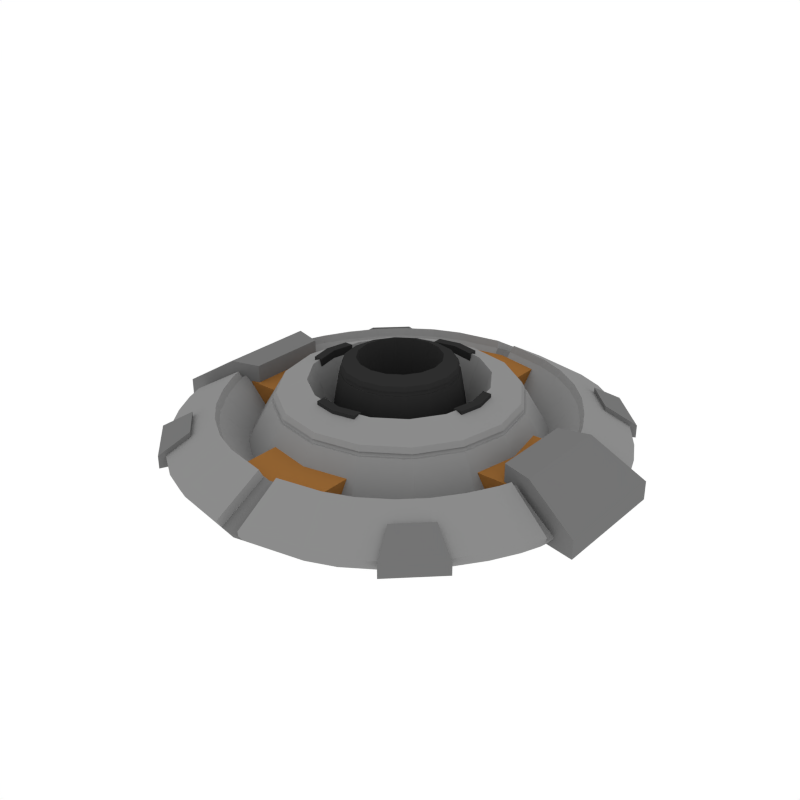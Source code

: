# Source: Turret_Teleporter.blend  (saved by Blender 2.79.0; exported with 4.5.12 LTS)
import bpy
from mathutils import Matrix  # noqa: F401  (used for matrix-valued properties, if any)

bpy.ops.wm.read_factory_settings(use_empty=True)
scene = bpy.context.scene
scene.name = 'Scene'

# ---- collections
col_collection_1 = bpy.data.collections.new('Collection 1'); scene.collection.children.link(col_collection_1)

# ---- materials (node trees are filled in below, after node groups)
mat_lightgrey = bpy.data.materials.new('LightGrey')
mat_lightgrey.alpha_threshold = 0.0
mat_lightgrey.diffuse_color = (0.2598, 0.2598, 0.2598, 1.0)
mat_lightgrey.roughness = 0.5
mat_black = bpy.data.materials.new('Black')
mat_black.alpha_threshold = 0.0
mat_black.diffuse_color = (0.02721, 0.02721, 0.02721, 1.0)
mat_black.roughness = 0.5
mat_orange = bpy.data.materials.new('Orange')
mat_orange.alpha_threshold = 0.0
mat_orange.diffuse_color = (0.3108, 0.1363, 0.03522, 1.0)
mat_orange.roughness = 0.5
mat_grey = bpy.data.materials.new('Grey')
mat_grey.alpha_threshold = 0.0
mat_grey.diffuse_color = (0.1734, 0.1734, 0.1734, 1.0)
mat_grey.roughness = 0.5

# ---- material node trees

# ---- world
world_world = bpy.data.worlds.new('World'); scene.world = world_world
world_world.color = (1.0, 1.0, 1.0)
world_world.use_sun_shadow = False
world_world.sun_shadow_jitter_overblur = 0.0
world_world.cycles.sampling_method = 'NONE'
world_world.cycles.sample_map_resolution = 256

# ---- meshes
me_cylinder_029 = bpy.data.meshes.new('Cylinder.029')
me_cylinder_029.from_pydata([(-0.0554, 0.2005, 0.1748), (1.197e-08, 0.2115, 0.1748), (0.0554, 0.2005, 0.1748), (-0.0554, 0.2229, 0.1748), (1.295e-08, 0.2339, 0.1748), (0.0554, 0.2229, 0.1748), (1.197e-08, 0.2115, 0.1547), (-0.0554, 0.2005, 0.1547), (0.0554, 0.2005, 0.1547), (1.295e-08, 0.2339, 0.1547), (-0.0554, 0.2229, 0.1547), (0.0554, 0.2229, 0.1547), (-8.882e-16, 0.175, 0.004805), (1.011e-09, 0.1373, 0.2102), (0.06696, 0.1617, 0.004805), (0.05255, 0.1269, 0.2102), (0.1237, 0.1237, 0.004805), (0.0971, 0.0971, 0.2102), (0.1617, 0.06696, 0.004805), (0.1269, 0.05255, 0.2102), (0.175, -7.649e-09, 0.004805), (0.1373, -5.434e-09, 0.2102), (0.1617, -0.06696, 0.004805), (0.1269, -0.05255, 0.2102), (0.1237, -0.1237, 0.004805), (0.0971, -0.0971, 0.2102), (0.06696, -0.1617, 0.004805), (0.05255, -0.1269, 0.2102), (2.642e-08, -0.175, 0.004805), (2.174e-08, -0.1373, 0.2102), (-0.06696, -0.1617, 0.004805), (-0.05255, -0.1269, 0.2102), (-0.1237, -0.1237, 0.004805), (-0.0971, -0.0971, 0.2102), (-0.1617, -0.06696, 0.004805), (-0.1269, -0.05255, 0.2102), (-0.175, 2.087e-09, 0.004805), (-0.1373, 2.206e-09, 0.2102), (-0.1617, 0.06696, 0.004805), (-0.1269, 0.05255, 0.2102), (-0.1237, 0.1237, 0.004805), (-0.0971, 0.0971, 0.2102), (-0.06696, 0.1617, 0.004805), (-0.05255, 0.1269, 0.2102), (0.03936, 0.09503, 0.2242), (4.393e-09, 0.1029, 0.2242), (0.07273, 0.07273, 0.2242), (0.09503, 0.03936, 0.2242), (0.1029, -4.664e-09, 0.2242), (0.09503, -0.03936, 0.2242), (0.07273, -0.07273, 0.2242), (0.03936, -0.09503, 0.2242), (1.992e-08, -0.1029, 0.2242), (-0.03936, -0.09503, 0.2242), (-0.07273, -0.07273, 0.2242), (-0.09503, -0.03936, 0.2242), (-0.1029, 1.059e-09, 0.2242), (-0.09503, 0.03936, 0.2242), (-0.07273, 0.07273, 0.2242), (-0.03936, 0.09503, 0.2242), (0.0301, 0.07266, 0.09711), (6.083e-09, 0.07864, 0.09711), (0.05561, 0.05561, 0.09711), (0.07266, 0.0301, 0.09711), (0.07864, -4.027e-09, 0.09711), (0.07266, -0.0301, 0.09711), (0.05561, -0.05561, 0.09711), (0.0301, -0.07266, 0.09711), (1.796e-08, -0.07864, 0.09711), (-0.0301, -0.07266, 0.09711), (-0.05561, -0.05561, 0.09711), (-0.07266, -0.0301, 0.09711), (-0.07864, 3.488e-10, 0.09711), (-0.07266, 0.0301, 0.09711), (-0.05561, 0.05561, 0.09711), (-0.0301, 0.07266, 0.09711), (9.175e-10, 0.1408, 0.1981), (0.05388, 0.1301, 0.1981), (0.09956, 0.09956, 0.1981), (0.1301, 0.05388, 0.1981), (0.1408, -5.638e-09, 0.1981), (0.1301, -0.05388, 0.1981), (0.09956, -0.09956, 0.1981), (0.05388, -0.1301, 0.1981), (2.218e-08, -0.1408, 0.1981), (-0.05388, -0.1301, 0.1981), (-0.09956, -0.09956, 0.1981), (-0.1301, -0.05388, 0.1981), (-0.1408, 2.195e-09, 0.1981), (-0.1301, 0.05388, 0.1981), (-0.09956, 0.09956, 0.1981), (-0.05388, 0.1301, 0.1981), (0.05493, 0.1326, 0.1885), (0.1015, 0.1015, 0.1885), (0.1326, 0.05493, 0.1885), (0.1435, -5.799e-09, 0.1885), (0.1326, -0.05493, 0.1885), (0.1015, -0.1015, 0.1885), (0.05493, -0.1326, 0.1885), (2.252e-08, -0.1435, 0.1885), (-0.05493, -0.1326, 0.1885), (-0.1015, -0.1015, 0.1885), (-0.1326, -0.05493, 0.1885), (-0.1435, 2.186e-09, 0.1885), (-0.1326, 0.05493, 0.1885), (-0.1015, 0.1015, 0.1885), (-0.05493, 0.1326, 0.1885), (8.441e-10, 0.1435, 0.1885), (1.053e-09, 0.1408, 0.1886), (1.125e-09, 0.1381, 0.198), (-0.05285, 0.1276, 0.198), (-0.09765, 0.09765, 0.198), (-0.1276, 0.05285, 0.198), (-0.1381, 2.159e-09, 0.198), (-0.1276, -0.05285, 0.198), (-0.09765, -0.09765, 0.198), (-0.05285, -0.1276, 0.198), (2.198e-08, -0.1381, 0.198), (0.05285, -0.1276, 0.198), (0.09765, -0.09765, 0.198), (0.1276, -0.05285, 0.198), (0.1381, -5.524e-09, 0.198), (0.1276, 0.05285, 0.198), (0.09765, 0.09765, 0.198), (0.05285, 0.1276, 0.198), (0.05387, 0.1301, 0.1886), (0.09955, 0.09955, 0.1886), (0.1301, 0.05387, 0.1886), (0.1408, -5.682e-09, 0.1886), (0.1301, -0.05387, 0.1886), (0.09955, -0.09955, 0.1886), (0.05387, -0.1301, 0.1886), (2.231e-08, -0.1408, 0.1886), (-0.05387, -0.1301, 0.1886), (-0.09955, -0.09955, 0.1886), (-0.1301, -0.05387, 0.1886), (-0.1408, 2.15e-09, 0.1886), (-0.1301, 0.05387, 0.1886), (-0.09955, 0.09955, 0.1886), (-0.05387, 0.1301, 0.1886), (-0.4466, 0.1084, 0.009443), (-0.4466, 0.1084, 0.0752), (-0.2299, 0.1084, 0.009443), (-0.2299, 0.1084, 0.0752), (-0.4466, -0.1084, 0.009443), (-0.4466, -0.1084, 0.0752), (-0.2299, -0.1084, 0.009443), (-0.2299, -0.1084, 0.0752), (0.4466, -0.1084, 0.009443), (0.4466, -0.1084, 0.0752), (0.2299, -0.1084, 0.009443), (0.2299, -0.1084, 0.0752), (0.4466, 0.1084, 0.009443), (0.4466, 0.1084, 0.0752), (0.2299, 0.1084, 0.009443), (0.2299, 0.1084, 0.0752), (0.1084, 0.4466, 0.009443), (0.1084, 0.4466, 0.0752), (0.1084, 0.2299, 0.009443), (0.1084, 0.2299, 0.0752), (-0.1084, 0.4466, 0.009443), (-0.1084, 0.4466, 0.0752), (-0.1084, 0.2299, 0.009443), (-0.1084, 0.2299, 0.0752), (-0.1084, -0.4466, 0.009443), (-0.1084, -0.4466, 0.0752), (-0.1084, -0.2299, 0.009443), (-0.1084, -0.2299, 0.0752), (0.1084, -0.4466, 0.009443), (0.1084, -0.4466, 0.0752), (0.1084, -0.2299, 0.009443), (0.1084, -0.2299, 0.0752), (0.0554, -0.2005, 0.1748), (-1.061e-07, -0.2115, 0.1748), (-0.0554, -0.2005, 0.1748), (0.0554, -0.2229, 0.1748), (-1.17e-07, -0.2339, 0.1748), (-0.0554, -0.2229, 0.1748), (-1.061e-07, -0.2115, 0.1547), (0.0554, -0.2005, 0.1547), (-0.0554, -0.2005, 0.1547), (-1.17e-07, -0.2339, 0.1547), (0.0554, -0.2229, 0.1547), (-0.0554, -0.2229, 0.1547), (0.2005, 0.0554, 0.1748), (0.2115, -7.164e-08, 0.1748), (0.2005, -0.0554, 0.1748), (0.2229, 0.0554, 0.1748), (0.2339, -7.894e-08, 0.1748), (0.2229, -0.0554, 0.1748), (0.2115, -7.164e-08, 0.1547), (0.2005, 0.0554, 0.1547), (0.2005, -0.0554, 0.1547), (0.2339, -7.894e-08, 0.1547), (0.2229, 0.0554, 0.1547), (0.2229, -0.0554, 0.1547), (-0.2005, -0.0554, 0.1748), (-0.2115, 2.725e-09, 0.1748), (-0.2005, 0.0554, 0.1748), (-0.2229, -0.0554, 0.1748), (-0.2339, 2.725e-09, 0.1748), (-0.2229, 0.0554, 0.1748), (-0.2115, 2.725e-09, 0.1547), (-0.2005, -0.0554, 0.1547), (-0.2005, 0.0554, 0.1547), (-0.2339, 2.725e-09, 0.1547), (-0.2229, -0.0554, 0.1547), (-0.2229, 0.0554, 0.1547), (-1.776e-15, 0.3707, 0.00502), (2.141e-09, 0.2909, 0.1426), (0.1418, 0.3424, 0.00502), (0.1113, 0.2687, 0.1426), (0.2621, 0.2621, 0.00502), (0.2057, 0.2057, 0.1426), (0.3424, 0.1418, 0.00502), (0.2687, 0.1113, 0.1426), (0.3707, -1.62e-08, 0.00502), (0.2909, -1.151e-08, 0.1426), (0.3424, -0.1418, 0.00502), (0.2687, -0.1113, 0.1426), (0.2621, -0.2621, 0.00502), (0.2057, -0.2057, 0.1426), (0.1418, -0.3424, 0.00502), (0.1113, -0.2687, 0.1426), (5.597e-08, -0.3707, 0.00502), (4.606e-08, -0.2909, 0.1426), (-0.1418, -0.3424, 0.00502), (-0.1113, -0.2687, 0.1426), (-0.2621, -0.2621, 0.00502), (-0.2057, -0.2057, 0.1426), (-0.3424, -0.1418, 0.00502), (-0.2687, -0.1113, 0.1426), (-0.3707, 4.42e-09, 0.00502), (-0.2909, 4.672e-09, 0.1426), (-0.3424, 0.1418, 0.00502), (-0.2687, 0.1113, 0.1426), (-0.2621, 0.2621, 0.00502), (-0.2057, 0.2057, 0.1426), (-0.1418, 0.3424, 0.00502), (-0.1113, 0.2687, 0.1426), (0.08338, 0.2013, 0.172), (9.305e-09, 0.2179, 0.172), (0.1541, 0.1541, 0.172), (0.2013, 0.08338, 0.172), (0.2179, -9.88e-09, 0.172), (0.2013, -0.08338, 0.172), (0.1541, -0.1541, 0.172), (0.08338, -0.2013, 0.172), (4.22e-08, -0.2179, 0.172), (-0.08338, -0.2013, 0.172), (-0.1541, -0.1541, 0.172), (-0.2013, -0.08338, 0.172), (-0.2179, 2.242e-09, 0.172), (-0.2013, 0.08338, 0.172), (-0.1541, 0.1541, 0.172), (-0.08338, 0.2013, 0.172), (0.06375, 0.1539, 0.02441), (1.289e-08, 0.1666, 0.02441), (0.1178, 0.1178, 0.02441), (0.1539, 0.06375, 0.02441), (0.1666, -8.529e-09, 0.02441), (0.1539, -0.06375, 0.02441), (0.1178, -0.1178, 0.02441), (0.06375, -0.1539, 0.02441), (3.804e-08, -0.1666, 0.02441), (-0.06375, -0.1539, 0.02441), (-0.1178, -0.1178, 0.02441), (-0.1539, -0.06375, 0.02441), (-0.1666, 7.389e-10, 0.02441), (-0.1539, 0.06375, 0.02441), (-0.1178, 0.1178, 0.02441), (-0.06375, 0.1539, 0.02441), (1.943e-09, 0.2982, 0.1299), (0.1141, 0.2755, 0.1299), (0.2109, 0.2109, 0.1299), (0.2755, 0.1141, 0.1299), (0.2982, -1.194e-08, 0.1299), (0.2755, -0.1141, 0.1299), (0.2109, -0.2109, 0.1299), (0.1141, -0.2755, 0.1299), (4.697e-08, -0.2982, 0.1299), (-0.1141, -0.2755, 0.1299), (-0.2109, -0.2109, 0.1299), (-0.2755, -0.1141, 0.1299), (-0.2982, 4.649e-09, 0.1299), (-0.2755, 0.1141, 0.1299), (-0.2109, 0.2109, 0.1299), (-0.1141, 0.2755, 0.1299), (0.1163, 0.2809, 0.1199), (0.215, 0.215, 0.1199), (0.2809, 0.1163, 0.1199), (0.304, -1.228e-08, 0.1199), (0.2809, -0.1163, 0.1199), (0.215, -0.215, 0.1199), (0.1163, -0.2809, 0.1199), (4.769e-08, -0.304, 0.1199), (-0.1163, -0.2809, 0.1199), (-0.215, -0.215, 0.1199), (-0.2809, -0.1163, 0.1199), (-0.304, 4.63e-09, 0.1199), (-0.2809, 0.1163, 0.1199), (-0.215, 0.215, 0.1199), (-0.1163, 0.2809, 0.1199), (1.788e-09, 0.304, 0.1199), (2.23e-09, 0.2982, 0.12), (2.382e-09, 0.2925, 0.1298), (-0.1119, 0.2702, 0.1298), (-0.2068, 0.2068, 0.1298), (-0.2702, 0.1119, 0.1298), (-0.2925, 4.573e-09, 0.1298), (-0.2702, -0.1119, 0.1298), (-0.2068, -0.2068, 0.1298), (-0.1119, -0.2702, 0.1298), (4.655e-08, -0.2925, 0.1298), (0.1119, -0.2702, 0.1298), (0.2068, -0.2068, 0.1298), (0.2702, -0.1119, 0.1298), (0.2925, -1.17e-08, 0.1298), (0.2702, 0.1119, 0.1298), (0.2068, 0.2068, 0.1298), (0.1119, 0.2702, 0.1298), (0.1141, 0.2755, 0.12), (0.2109, 0.2109, 0.12), (0.2755, 0.1141, 0.12), (0.2982, -1.204e-08, 0.12), (0.2755, -0.1141, 0.12), (0.2109, -0.2109, 0.12), (0.1141, -0.2755, 0.12), (4.726e-08, -0.2982, 0.12), (-0.1141, -0.2755, 0.12), (-0.2109, -0.2109, 0.12), (-0.2755, -0.1141, 0.12), (-0.2982, 4.555e-09, 0.12), (-0.2755, 0.1141, 0.12), (-0.2109, 0.2109, 0.12), (-0.1141, 0.2755, 0.12), (0.3744, -0.1024, -0.008336), (0.3744, -0.1024, 0.1205), (0.3744, 0.1024, -0.008336), (0.3744, 0.1024, 0.1205), (0.5792, -0.1497, -0.008336), (0.5792, -0.1497, 0.03803), (0.5792, 0.1497, -0.008336), (0.5792, 0.1497, 0.03803), (0.4487, 0.1232, -0.008336), (0.4487, 0.1232, 0.1205), (0.4487, -0.1232, -0.008336), (0.4487, -0.1232, 0.1205), (-0.3744, -0.1024, -0.008336), (-0.3744, -0.1024, 0.1205), (-0.3744, 0.1024, -0.008336), (-0.3744, 0.1024, 0.1205), (-0.5792, -0.1497, -0.008336), (-0.5792, -0.1497, 0.03803), (-0.5792, 0.1497, -0.008336), (-0.5792, 0.1497, 0.03803), (-0.4487, 0.1232, -0.008336), (-0.4487, 0.1232, 0.1205), (-0.4487, -0.1232, -0.008336), (-0.4487, -0.1232, 0.1205), (-0.02502, -0.5507, 0.01778), (-0.01952, -0.4297, 0.08724), (-0.02441, -0.5373, -0.0006144), (-0.01618, -0.3562, 0.009685), (-0.523, -0.164, 0.01778), (-0.4081, -0.128, 0.08724), (-0.5104, -0.16, -0.0006144), (-0.3383, -0.1061, 0.009685), (-0.03162, -0.5573, 0.03553), (-0.4147, -0.1346, 0.105), (-0.02612, -0.4363, 0.105), (-0.5296, -0.1706, 0.03553), (-0.1763, -0.5206, 0.01778), (-0.243, -0.4931, 0.01778), (-0.1296, -0.4078, 0.08724), (-0.1963, -0.3803, 0.08724), (-0.3469, -0.4236, 0.01778), (-0.3986, -0.3738, 0.01778), (-0.3157, -0.2852, 0.08724), (-0.264, -0.335, 0.08724), (-0.5044, -0.2117, 0.01778), (-0.4698, -0.2754, 0.01778), (-0.3965, -0.1577, 0.08724), (-0.3619, -0.2214, 0.08724), (-0.1711, -0.5082, -0.0006144), (-0.2378, -0.4806, -0.0006144), (-0.1635, -0.3147, 0.009685), (-0.1065, -0.3383, 0.009685), (-0.3378, -0.4139, -0.0006144), (-0.3895, -0.364, -0.0006144), (-0.2623, -0.2356, 0.009685), (-0.2181, -0.2783, 0.009685), (-0.4579, -0.2694, -0.0006144), (-0.4926, -0.2057, -0.0006144), (-0.3291, -0.1298, 0.009685), (-0.2995, -0.1843, 0.009685), (-0.2496, -0.4997, 0.03553), (-0.1829, -0.5272, 0.03553), (-0.2029, -0.3869, 0.105), (-0.1362, -0.4144, 0.105), (-0.4052, -0.3804, 0.03553), (-0.3535, -0.4302, 0.03553), (-0.2706, -0.3416, 0.105), (-0.3223, -0.2918, 0.105), (-0.4764, -0.282, 0.03553), (-0.511, -0.2183, 0.03553), (-0.3685, -0.228, 0.105), (-0.4031, -0.1643, 0.105), (-0.4373, -0.3643, 0.006174), (-0.3307, -0.4671, 0.006174), (-0.3689, -0.3261, 0.006174), (-0.2965, -0.3958, 0.006174), (-0.4373, -0.3643, 0.03894), (-0.3307, -0.4671, 0.03894), (-0.3689, -0.3261, 0.08432), (-0.2965, -0.3958, 0.08432), (1.776e-15, -0.5556, 0.01778), (3.553e-15, -0.4335, 0.08724), (3.553e-15, -0.5422, -0.0006144), (1.776e-15, -0.3594, 0.009685), (0.02502, -0.5507, 0.01778), (0.01952, -0.4297, 0.08724), (0.02441, -0.5373, -0.0006144), (0.01618, -0.3562, 0.009685), (0.523, -0.164, 0.01778), (0.4081, -0.128, 0.08724), (0.5104, -0.16, -0.0006144), (0.3383, -0.1061, 0.009685), (0.03162, -0.5573, 0.03553), (0.4147, -0.1346, 0.105), (0.02612, -0.4363, 0.105), (0.5296, -0.1706, 0.03553), (0.1763, -0.5206, 0.01778), (0.243, -0.4931, 0.01778), (0.1296, -0.4078, 0.08724), (0.1963, -0.3803, 0.08724), (0.3469, -0.4236, 0.01778), (0.3986, -0.3738, 0.01778), (0.3157, -0.2852, 0.08724), (0.264, -0.335, 0.08724), (0.5044, -0.2117, 0.01778), (0.4698, -0.2754, 0.01778), (0.3965, -0.1577, 0.08724), (0.3619, -0.2214, 0.08724), (0.1711, -0.5082, -0.0006144), (0.2378, -0.4806, -0.0006144), (0.1635, -0.3147, 0.009685), (0.1065, -0.3383, 0.009685), (0.3378, -0.4139, -0.0006144), (0.3895, -0.364, -0.0006144), (0.2623, -0.2356, 0.009685), (0.2181, -0.2783, 0.009685), (0.4579, -0.2694, -0.0006144), (0.4926, -0.2057, -0.0006144), (0.3291, -0.1298, 0.009685), (0.2995, -0.1843, 0.009685), (0.2496, -0.4997, 0.03553), (0.1829, -0.5272, 0.03553), (0.2029, -0.3869, 0.105), (0.1362, -0.4144, 0.105), (0.4052, -0.3804, 0.03553), (0.3535, -0.4302, 0.03553), (0.2706, -0.3416, 0.105), (0.3223, -0.2918, 0.105), (0.4764, -0.282, 0.03553), (0.511, -0.2183, 0.03553), (0.3685, -0.228, 0.105), (0.4031, -0.1643, 0.105), (0.4373, -0.3643, 0.006174), (0.3307, -0.4671, 0.006174), (0.3689, -0.3261, 0.006174), (0.2965, -0.3958, 0.006174), (0.4373, -0.3643, 0.03894), (0.3307, -0.4671, 0.03894), (0.3689, -0.3261, 0.08432), (0.2965, -0.3958, 0.08432), (-0.5556, 1.776e-15, 0.01778), (-0.4335, 0.0, 0.08724), (-0.5422, 0.0, -0.0006144), (-0.3594, 0.0, 0.009685), (-0.02502, 0.5507, 0.01778), (-0.01952, 0.4297, 0.08724), (-0.02441, 0.5373, -0.0006144), (-0.01618, 0.3562, 0.009685), (-0.523, 0.164, 0.01778), (-0.4081, 0.128, 0.08724), (-0.5104, 0.16, -0.0006144), (-0.3383, 0.1061, 0.009685), (-0.03162, 0.5573, 0.03553), (-0.4147, 0.1346, 0.105), (-0.02612, 0.4363, 0.105), (-0.5296, 0.1706, 0.03553), (-0.1763, 0.5206, 0.01778), (-0.243, 0.4931, 0.01778), (-0.1296, 0.4078, 0.08724), (-0.1963, 0.3803, 0.08724), (-0.3469, 0.4236, 0.01778), (-0.3986, 0.3738, 0.01778), (-0.3157, 0.2852, 0.08724), (-0.264, 0.335, 0.08724), (-0.5044, 0.2117, 0.01778), (-0.4698, 0.2754, 0.01778), (-0.3965, 0.1577, 0.08724), (-0.3619, 0.2214, 0.08724), (-0.1711, 0.5082, -0.0006144), (-0.2378, 0.4806, -0.0006144), (-0.1635, 0.3147, 0.009685), (-0.1065, 0.3383, 0.009685), (-0.3378, 0.4139, -0.0006144), (-0.3895, 0.364, -0.0006144), (-0.2623, 0.2356, 0.009685), (-0.2181, 0.2783, 0.009685), (-0.4579, 0.2694, -0.0006144), (-0.4926, 0.2057, -0.0006144), (-0.3291, 0.1298, 0.009685), (-0.2995, 0.1843, 0.009685), (-0.2496, 0.4997, 0.03553), (-0.1829, 0.5272, 0.03553), (-0.2029, 0.3869, 0.105), (-0.1362, 0.4144, 0.105), (-0.4052, 0.3804, 0.03553), (-0.3535, 0.4302, 0.03553), (-0.2706, 0.3416, 0.105), (-0.3223, 0.2918, 0.105), (-0.4764, 0.282, 0.03553), (-0.511, 0.2183, 0.03553), (-0.3685, 0.228, 0.105), (-0.4031, 0.1643, 0.105), (-0.4373, 0.3643, 0.006174), (-0.3307, 0.4671, 0.006174), (-0.3689, 0.3261, 0.006174), (-0.2965, 0.3958, 0.006174), (-0.4373, 0.3643, 0.03894), (-0.3307, 0.4671, 0.03894), (-0.3689, 0.3261, 0.08432), (-0.2965, 0.3958, 0.08432), (-1.776e-15, 0.5556, 0.01778), (-3.553e-15, 0.4335, 0.08724), (0.5556, -1.776e-15, 0.01778), (0.4335, 0.0, 0.08724), (-3.553e-15, 0.5422, -0.0006144), (-1.776e-15, 0.3594, 0.009685), (0.5422, 0.0, -0.0006144), (0.3594, 0.0, 0.009685), (0.02502, 0.5507, 0.01778), (0.01952, 0.4297, 0.08724), (0.02441, 0.5373, -0.0006144), (0.01618, 0.3562, 0.009685), (0.523, 0.164, 0.01778), (0.4081, 0.128, 0.08724), (0.5104, 0.16, -0.0006144), (0.3383, 0.1061, 0.009685), (0.03162, 0.5573, 0.03553), (0.4147, 0.1346, 0.105), (0.02612, 0.4363, 0.105), (0.5296, 0.1706, 0.03553), (0.1763, 0.5206, 0.01778), (0.243, 0.4931, 0.01778), (0.1296, 0.4078, 0.08724), (0.1963, 0.3803, 0.08724), (0.3469, 0.4236, 0.01778), (0.3986, 0.3738, 0.01778), (0.3157, 0.2852, 0.08724), (0.264, 0.335, 0.08724), (0.5044, 0.2117, 0.01778), (0.4698, 0.2754, 0.01778), (0.3965, 0.1577, 0.08724), (0.3619, 0.2214, 0.08724), (0.1711, 0.5082, -0.0006144), (0.2378, 0.4806, -0.0006144), (0.1635, 0.3147, 0.009685), (0.1065, 0.3383, 0.009685), (0.3378, 0.4139, -0.0006144), (0.3895, 0.364, -0.0006144), (0.2623, 0.2356, 0.009685), (0.2181, 0.2783, 0.009685), (0.4579, 0.2694, -0.0006144), (0.4926, 0.2057, -0.0006144), (0.3291, 0.1298, 0.009685), (0.2995, 0.1843, 0.009685), (0.2496, 0.4997, 0.03553), (0.1829, 0.5272, 0.03553), (0.2029, 0.3869, 0.105), (0.1362, 0.4144, 0.105), (0.4052, 0.3804, 0.03553), (0.3535, 0.4302, 0.03553), (0.2706, 0.3416, 0.105), (0.3223, 0.2918, 0.105), (0.4764, 0.282, 0.03553), (0.511, 0.2183, 0.03553), (0.3685, 0.228, 0.105), (0.4031, 0.1643, 0.105), (0.4373, 0.3643, 0.006174), (0.3307, 0.4671, 0.006174), (0.3689, 0.3261, 0.006174), (0.2965, 0.3958, 0.006174), (0.4373, 0.3643, 0.03894), (0.3307, 0.4671, 0.03894), (0.3689, 0.3261, 0.08432), (0.2965, 0.3958, 0.08432)], [], [(1, 2, 5, 4), (0, 1, 4, 3), (6, 9, 11, 8), (7, 10, 9, 6), (2, 8, 11, 5), (5, 11, 9, 4), (1, 6, 8, 2), (3, 10, 7, 0), (4, 9, 10, 3), (0, 7, 6, 1), (76, 13, 15, 77), (77, 15, 17, 78), (78, 17, 19, 79), (79, 19, 21, 80), (80, 21, 23, 81), (81, 23, 25, 82), (82, 25, 27, 83), (83, 27, 29, 84), (84, 29, 31, 85), (85, 31, 33, 86), (86, 33, 35, 87), (87, 35, 37, 88), (88, 37, 39, 89), (89, 39, 41, 90), (13, 43, 59, 45), (90, 41, 43, 91), (91, 43, 13, 76), (12, 14, 16, 18, 20, 22, 24, 26, 28, 30, 32, 34, 36, 38, 40, 42), (59, 58, 74, 75), (21, 19, 47, 48), (31, 29, 52, 53), (41, 39, 57, 58), (17, 15, 44, 46), (27, 25, 50, 51), (37, 35, 55, 56), (23, 21, 48, 49), (33, 31, 53, 54), (43, 41, 58, 59), (19, 17, 46, 47), (29, 27, 51, 52), (15, 13, 45, 44), (39, 37, 56, 57), (25, 23, 49, 50), (35, 33, 54, 55), (60, 61, 75, 74, 73, 72, 71, 70, 69, 68, 67, 66, 65, 64, 63, 62), (52, 51, 67, 68), (44, 45, 61, 60), (45, 59, 75, 61), (53, 52, 68, 69), (46, 44, 60, 62), (54, 53, 69, 70), (47, 46, 62, 63), (55, 54, 70, 71), (48, 47, 63, 64), (56, 55, 71, 72), (49, 48, 64, 65), (57, 56, 72, 73), (50, 49, 65, 66), (58, 57, 73, 74), (51, 50, 66, 67), (93, 92, 125, 126), (85, 86, 115, 116), (106, 105, 138, 139), (92, 107, 108, 125), (86, 87, 114, 115), (105, 104, 137, 138), (87, 88, 113, 114), (104, 103, 136, 137), (88, 89, 112, 113), (103, 102, 135, 136), (89, 90, 111, 112), (102, 101, 134, 135), (76, 77, 124, 109), (90, 91, 110, 111), (101, 100, 133, 134), (77, 78, 123, 124), (12, 107, 92, 14), (14, 92, 93, 16), (16, 93, 94, 18), (18, 94, 95, 20), (20, 95, 96, 22), (22, 96, 97, 24), (24, 97, 98, 26), (26, 98, 99, 28), (28, 99, 100, 30), (30, 100, 101, 32), (32, 101, 102, 34), (34, 102, 103, 36), (36, 103, 104, 38), (38, 104, 105, 40), (40, 105, 106, 42), (42, 106, 107, 12), (139, 110, 109, 108), (138, 111, 110, 139), (137, 112, 111, 138), (136, 113, 112, 137), (135, 114, 113, 136), (134, 115, 114, 135), (133, 116, 115, 134), (132, 117, 116, 133), (131, 118, 117, 132), (130, 119, 118, 131), (129, 120, 119, 130), (128, 121, 120, 129), (127, 122, 121, 128), (126, 123, 122, 127), (125, 124, 123, 126), (108, 109, 124, 125), (107, 106, 139, 108), (84, 85, 116, 117), (94, 93, 126, 127), (83, 84, 117, 118), (95, 94, 127, 128), (82, 83, 118, 119), (96, 95, 128, 129), (81, 82, 119, 120), (97, 96, 129, 130), (80, 81, 120, 121), (98, 97, 130, 131), (79, 80, 121, 122), (99, 98, 131, 132), (78, 79, 122, 123), (100, 99, 132, 133), (91, 76, 109, 110), (140, 141, 143, 142), (142, 143, 147, 146), (146, 147, 145, 144), (144, 145, 141, 140), (142, 146, 144, 140), (147, 143, 141, 145), (148, 149, 151, 150), (150, 151, 155, 154), (154, 155, 153, 152), (152, 153, 149, 148), (150, 154, 152, 148), (155, 151, 149, 153), (156, 157, 159, 158), (158, 159, 163, 162), (162, 163, 161, 160), (160, 161, 157, 156), (158, 162, 160, 156), (163, 159, 157, 161), (164, 165, 167, 166), (166, 167, 171, 170), (170, 171, 169, 168), (168, 169, 165, 164), (166, 170, 168, 164), (171, 167, 165, 169), (173, 174, 177, 176), (172, 173, 176, 175), (178, 181, 183, 180), (179, 182, 181, 178), (174, 180, 183, 177), (177, 183, 181, 176), (173, 178, 180, 174), (175, 182, 179, 172), (176, 181, 182, 175), (172, 179, 178, 173), (185, 186, 189, 188), (184, 185, 188, 187), (190, 193, 195, 192), (191, 194, 193, 190), (186, 192, 195, 189), (189, 195, 193, 188), (185, 190, 192, 186), (187, 194, 191, 184), (188, 193, 194, 187), (184, 191, 190, 185), (197, 198, 201, 200), (196, 197, 200, 199), (202, 205, 207, 204), (203, 206, 205, 202), (198, 204, 207, 201), (201, 207, 205, 200), (197, 202, 204, 198), (199, 206, 203, 196), (200, 205, 206, 199), (196, 203, 202, 197), (272, 209, 211, 273), (273, 211, 213, 274), (274, 213, 215, 275), (275, 215, 217, 276), (276, 217, 219, 277), (277, 219, 221, 278), (278, 221, 223, 279), (279, 223, 225, 280), (280, 225, 227, 281), (281, 227, 229, 282), (282, 229, 231, 283), (283, 231, 233, 284), (284, 233, 235, 285), (285, 235, 237, 286), (209, 239, 255, 241), (286, 237, 239, 287), (287, 239, 209, 272), (208, 210, 212, 214, 216, 218, 220, 222, 224, 226, 228, 230, 232, 234, 236, 238), (255, 254, 270, 271), (217, 215, 243, 244), (227, 225, 248, 249), (237, 235, 253, 254), (213, 211, 240, 242), (223, 221, 246, 247), (233, 231, 251, 252), (219, 217, 244, 245), (229, 227, 249, 250), (239, 237, 254, 255), (215, 213, 242, 243), (225, 223, 247, 248), (211, 209, 241, 240), (235, 233, 252, 253), (221, 219, 245, 246), (231, 229, 250, 251), (256, 257, 271, 270, 269, 268, 267, 266, 265, 264, 263, 262, 261, 260, 259, 258), (248, 247, 263, 264), (240, 241, 257, 256), (241, 255, 271, 257), (249, 248, 264, 265), (242, 240, 256, 258), (250, 249, 265, 266), (243, 242, 258, 259), (251, 250, 266, 267), (244, 243, 259, 260), (252, 251, 267, 268), (245, 244, 260, 261), (253, 252, 268, 269), (246, 245, 261, 262), (254, 253, 269, 270), (247, 246, 262, 263), (289, 288, 321, 322), (281, 282, 311, 312), (302, 301, 334, 335), (288, 303, 304, 321), (282, 283, 310, 311), (301, 300, 333, 334), (283, 284, 309, 310), (300, 299, 332, 333), (284, 285, 308, 309), (299, 298, 331, 332), (285, 286, 307, 308), (298, 297, 330, 331), (272, 273, 320, 305), (286, 287, 306, 307), (297, 296, 329, 330), (273, 274, 319, 320), (208, 303, 288, 210), (210, 288, 289, 212), (212, 289, 290, 214), (214, 290, 291, 216), (216, 291, 292, 218), (218, 292, 293, 220), (220, 293, 294, 222), (222, 294, 295, 224), (224, 295, 296, 226), (226, 296, 297, 228), (228, 297, 298, 230), (230, 298, 299, 232), (232, 299, 300, 234), (234, 300, 301, 236), (236, 301, 302, 238), (238, 302, 303, 208), (335, 306, 305, 304), (334, 307, 306, 335), (333, 308, 307, 334), (332, 309, 308, 333), (331, 310, 309, 332), (330, 311, 310, 331), (329, 312, 311, 330), (328, 313, 312, 329), (327, 314, 313, 328), (326, 315, 314, 327), (325, 316, 315, 326), (324, 317, 316, 325), (323, 318, 317, 324), (322, 319, 318, 323), (321, 320, 319, 322), (304, 305, 320, 321), (303, 302, 335, 304), (280, 281, 312, 313), (290, 289, 322, 323), (279, 280, 313, 314), (291, 290, 323, 324), (278, 279, 314, 315), (292, 291, 324, 325), (277, 278, 315, 316), (293, 292, 325, 326), (276, 277, 316, 317), (294, 293, 326, 327), (275, 276, 317, 318), (295, 294, 327, 328), (274, 275, 318, 319), (296, 295, 328, 329), (287, 272, 305, 306), (336, 337, 339, 338), (344, 345, 343, 342), (342, 343, 341, 340), (346, 347, 337, 336), (344, 342, 340, 346), (345, 339, 337, 347), (343, 345, 347, 341), (338, 344, 346, 336), (340, 341, 347, 346), (338, 339, 345, 344), (348, 350, 351, 349), (356, 354, 355, 357), (354, 352, 353, 355), (358, 348, 349, 359), (356, 358, 352, 354), (357, 359, 349, 351), (355, 353, 359, 357), (350, 348, 358, 356), (352, 358, 359, 353), (350, 356, 357, 351), (378, 383, 406, 403), (365, 364, 371, 369), (380, 364, 366, 393), (364, 365, 477, 476), (385, 388, 391, 386), (389, 392, 395, 390), (393, 366, 367, 394), (366, 478, 479, 367), (376, 373, 396, 401), (361, 417, 419, 363), (360, 372, 384, 362), (374, 361, 363, 387), (381, 377, 400, 404), (364, 380, 405, 371), (364, 476, 478, 366), (362, 384, 387, 363), (377, 381, 392, 389), (416, 360, 362, 418), (418, 362, 363, 419), (416, 417, 361, 360), (477, 365, 367, 479), (382, 365, 369, 407), (368, 370, 399, 397), (379, 375, 386, 391), (396, 398, 402, 401), (400, 403, 406, 404), (405, 407, 369, 371), (375, 379, 402, 398), (365, 382, 394, 367), (373, 376, 388, 385), (383, 378, 390, 395), (361, 374, 399, 370), (360, 361, 370, 368), (381, 404, 405, 380), (375, 398, 399, 374), (387, 384, 385, 386), (391, 388, 389, 390), (395, 392, 393, 394), (373, 385, 384, 372), (374, 387, 386, 375), (377, 389, 388, 376), (379, 391, 390, 378), (380, 393, 392, 381), (383, 395, 394, 382), (398, 396, 397, 399), (403, 400, 401, 402), (407, 405, 404, 406), (376, 401, 400, 377), (372, 397, 396, 373), (406, 383, 382, 407), (402, 379, 378, 403), (372, 360, 368, 397), (409, 408, 410, 411), (413, 415, 414, 412), (408, 412, 414, 410), (410, 414, 415, 411), (411, 415, 413, 409), (409, 413, 412, 408), (438, 463, 466, 443), (425, 429, 431, 424), (440, 453, 426, 424), (424, 538, 539, 425), (445, 446, 451, 448), (449, 450, 455, 452), (453, 454, 427, 426), (426, 427, 543, 542), (436, 461, 456, 433), (421, 423, 419, 417), (420, 422, 444, 432), (434, 447, 423, 421), (441, 464, 460, 437), (424, 431, 465, 440), (424, 426, 542, 538), (422, 423, 447, 444), (437, 449, 452, 441), (416, 418, 422, 420), (418, 419, 423, 422), (416, 420, 421, 417), (539, 543, 427, 425), (442, 467, 429, 425), (428, 457, 459, 430), (439, 451, 446, 435), (456, 461, 462, 458), (460, 464, 466, 463), (465, 431, 429, 467), (435, 458, 462, 439), (425, 427, 454, 442), (433, 445, 448, 436), (443, 455, 450, 438), (421, 430, 459, 434), (420, 428, 430, 421), (441, 440, 465, 464), (435, 434, 459, 458), (447, 446, 445, 444), (451, 450, 449, 448), (455, 454, 453, 452), (433, 432, 444, 445), (434, 435, 446, 447), (437, 436, 448, 449), (439, 438, 450, 451), (440, 441, 452, 453), (443, 442, 454, 455), (458, 459, 457, 456), (463, 462, 461, 460), (467, 466, 464, 465), (436, 437, 460, 461), (432, 433, 456, 457), (466, 467, 442, 443), (462, 463, 438, 439), (432, 457, 428, 420), (469, 471, 470, 468), (473, 472, 474, 475), (468, 470, 474, 472), (470, 471, 475, 474), (471, 469, 473, 475), (469, 468, 472, 473), (498, 523, 526, 503), (485, 489, 491, 484), (500, 513, 486, 484), (484, 476, 477, 485), (505, 506, 511, 508), (509, 510, 515, 512), (513, 514, 487, 486), (486, 487, 479, 478), (496, 521, 516, 493), (481, 483, 541, 537), (480, 482, 504, 492), (494, 507, 483, 481), (501, 524, 520, 497), (484, 491, 525, 500), (484, 486, 478, 476), (482, 483, 507, 504), (497, 509, 512, 501), (536, 540, 482, 480), (540, 541, 483, 482), (536, 480, 481, 537), (477, 479, 487, 485), (502, 527, 489, 485), (488, 517, 519, 490), (499, 511, 506, 495), (516, 521, 522, 518), (520, 524, 526, 523), (525, 491, 489, 527), (495, 518, 522, 499), (485, 487, 514, 502), (493, 505, 508, 496), (503, 515, 510, 498), (481, 490, 519, 494), (480, 488, 490, 481), (501, 500, 525, 524), (495, 494, 519, 518), (507, 506, 505, 504), (511, 510, 509, 508), (515, 514, 513, 512), (493, 492, 504, 505), (494, 495, 506, 507), (497, 496, 508, 509), (499, 498, 510, 511), (500, 501, 512, 513), (503, 502, 514, 515), (518, 519, 517, 516), (523, 522, 521, 520), (527, 526, 524, 525), (496, 497, 520, 521), (492, 493, 516, 517), (526, 527, 502, 503), (522, 523, 498, 499), (492, 517, 488, 480), (529, 531, 530, 528), (533, 532, 534, 535), (528, 530, 534, 532), (530, 531, 535, 534), (531, 529, 533, 535), (529, 528, 532, 533), (562, 567, 590, 587), (549, 548, 555, 553), (564, 548, 550, 577), (548, 549, 539, 538), (569, 572, 575, 570), (573, 576, 579, 574), (577, 550, 551, 578), (550, 542, 543, 551), (560, 557, 580, 585), (545, 537, 541, 547), (544, 556, 568, 546), (558, 545, 547, 571), (565, 561, 584, 588), (548, 564, 589, 555), (548, 538, 542, 550), (546, 568, 571, 547), (561, 565, 576, 573), (536, 544, 546, 540), (540, 546, 547, 541), (536, 537, 545, 544), (539, 549, 551, 543), (566, 549, 553, 591), (552, 554, 583, 581), (563, 559, 570, 575), (580, 582, 586, 585), (584, 587, 590, 588), (589, 591, 553, 555), (559, 563, 586, 582), (549, 566, 578, 551), (557, 560, 572, 569), (567, 562, 574, 579), (545, 558, 583, 554), (544, 545, 554, 552), (565, 588, 589, 564), (559, 582, 583, 558), (571, 568, 569, 570), (575, 572, 573, 574), (579, 576, 577, 578), (557, 569, 568, 556), (558, 571, 570, 559), (561, 573, 572, 560), (563, 575, 574, 562), (564, 577, 576, 565), (567, 579, 578, 566), (582, 580, 581, 583), (587, 584, 585, 586), (591, 589, 588, 590), (560, 585, 584, 561), (556, 581, 580, 557), (590, 567, 566, 591), (586, 563, 562, 587), (556, 544, 552, 581), (593, 592, 594, 595), (597, 599, 598, 596), (592, 596, 598, 594), (594, 598, 599, 595), (595, 599, 597, 593), (593, 597, 596, 592)])
me_cylinder_029.polygons.foreach_set('material_index', [1, 1, 1, 1, 1, 1, 1, 1, 1, 1, 1, 1, 1, 1, 1, 1, 1, 1, 1, 1, 1, 1, 1, 1, 1, 1, 1, 1, 1, 1, 1, 1, 1, 1, 1, 1, 1, 1, 1, 1, 1, 1, 1, 1, 1, 1, 1, 1, 1, 1, 1, 1, 1, 1, 1, 1, 1, 1, 1, 1, 1, 1, 1, 1, 1, 1, 1, 1, 1, 1, 1, 1, 1, 1, 1, 1, 1, 1, 1, 1, 1, 1, 1, 1, 1, 1, 1, 1, 1, 1, 1, 1, 1, 1, 1, 1, 1, 1, 1, 1, 1, 1, 1, 1, 1, 1, 1, 1, 1, 1, 1, 1, 1, 1, 1, 1, 1, 1, 1, 1, 1, 1, 1, 1, 2, 2, 2, 2, 2, 2, 2, 2, 2, 2, 2, 2, 2, 2, 2, 2, 2, 2, 2, 2, 2, 2, 2, 2, 1, 1, 1, 1, 1, 1, 1, 1, 1, 1, 1, 1, 1, 1, 1, 1, 1, 1, 1, 1, 1, 1, 1, 1, 1, 1, 1, 1, 1, 1, 0, 0, 0, 0, 0, 0, 0, 0, 0, 0, 0, 0, 0, 0, 0, 0, 0, 0, 0, 0, 0, 0, 0, 0, 0, 0, 0, 0, 0, 0, 0, 0, 0, 0, 0, 0, 0, 0, 0, 0, 0, 0, 0, 0, 0, 0, 0, 0, 0, 0, 0, 0, 0, 0, 0, 0, 0, 0, 0, 0, 0, 0, 0, 0, 0, 0, 0, 0, 0, 0, 0, 0, 0, 0, 0, 0, 0, 0, 0, 0, 0, 0, 0, 0, 0, 0, 0, 0, 0, 0, 0, 0, 0, 0, 0, 0, 0, 0, 0, 0, 0, 0, 0, 0, 0, 0, 0, 0, 0, 0, 0, 0, 0, 0, 3, 3, 3, 3, 3, 3, 3, 3, 3, 3, 3, 3, 3, 3, 3, 3, 3, 3, 3, 3, 0, 0, 0, 0, 0, 0, 0, 0, 0, 3, 0, 0, 0, 0, 0, 0, 0, 3, 3, 3, 0, 0, 0, 0, 0, 0, 0, 0, 0, 0, 0, 0, 0, 0, 0, 0, 0, 0, 0, 0, 0, 0, 0, 0, 0, 0, 0, 0, 0, 0, 0, 0, 3, 3, 3, 3, 3, 3, 0, 0, 0, 0, 0, 0, 0, 0, 0, 3, 0, 0, 0, 0, 0, 0, 0, 3, 3, 3, 0, 0, 0, 0, 0, 0, 0, 0, 0, 0, 0, 0, 0, 0, 0, 0, 0, 0, 0, 0, 0, 0, 0, 0, 0, 0, 0, 0, 0, 0, 0, 0, 3, 3, 3, 3, 3, 3, 0, 0, 0, 0, 0, 0, 0, 0, 0, 3, 0, 0, 0, 0, 0, 0, 0, 3, 3, 3, 0, 0, 0, 0, 0, 0, 0, 0, 0, 0, 0, 0, 0, 0, 0, 0, 0, 0, 0, 0, 0, 0, 0, 0, 0, 0, 0, 0, 0, 0, 0, 0, 3, 3, 3, 3, 3, 3, 0, 0, 0, 0, 0, 0, 0, 0, 0, 3, 0, 0, 0, 0, 0, 0, 0, 3, 3, 3, 0, 0, 0, 0, 0, 0, 0, 0, 0, 0, 0, 0, 0, 0, 0, 0, 0, 0, 0, 0, 0, 0, 0, 0, 0, 0, 0, 0, 0, 0, 0, 0, 3, 3, 3, 3, 3, 3])
me_cylinder_029.materials.append(mat_lightgrey)
me_cylinder_029.materials.append(mat_black)
me_cylinder_029.materials.append(mat_orange)
me_cylinder_029.materials.append(mat_grey)
me_cylinder_029.use_remesh_preserve_volume = False
me_cylinder_029.use_remesh_preserve_attributes = False
me_cylinder_029.use_mirror_vertex_groups = False
me_cylinder_029.update()

# ---- objects
ob_turret_teleporter = bpy.data.objects.new('Turret_Teleporter', me_cylinder_029)

# ---- transforms, parenting, visibility, modifiers, constraints
ob_turret_teleporter.location = (0.0, 0.0, 0.0)
ob_turret_teleporter.lineart.crease_threshold = 0.0

# ---- collection membership
col_collection_1.objects.link(ob_turret_teleporter)

# ---- scene / render settings (as saved in the file)
scene.frame_start = 1; scene.frame_end = 250; scene.frame_set(0)
scene.render.engine = 'CYCLES'
scene.render.resolution_x = 1000
scene.render.resolution_y = 1000
scene.render.dither_intensity = 0.0
scene.cycles.samples = 200
scene.cycles.sampling_pattern = 'TABULATED_SOBOL'
scene.cycles.light_sampling_threshold = 0.0
scene.cycles.use_adaptive_sampling = False
scene.cycles.use_light_tree = False
scene.cycles.caustics_reflective = False
scene.cycles.caustics_refractive = False
scene.cycles.blur_glossy = 0.0
scene.cycles.max_bounces = 2
scene.cycles.pixel_filter_type = 'GAUSSIAN'
scene.cycles.sample_clamp_indirect = 0.0
scene.view_settings.view_transform = 'Standard'
bpy.context.view_layer.update()

# ---- added for rendering (the .blend has no active camera): camera
cam_auto = bpy.data.cameras.new('AutoCamera')
cam_auto.lens = 50.0
cam_auto.sensor_width = 36.0
cam_auto.clip_end = 1000.0
ob_auto_camera = bpy.data.objects.new('AutoCamera', cam_auto)
scene.collection.objects.link(ob_auto_camera)
ob_auto_camera.location = (1.50275, -1.8033, 1.31012)
ob_auto_camera.rotation_euler = (1.09748, -7.21219e-08, 0.694738)
scene.camera = ob_auto_camera
bpy.context.view_layer.update()
